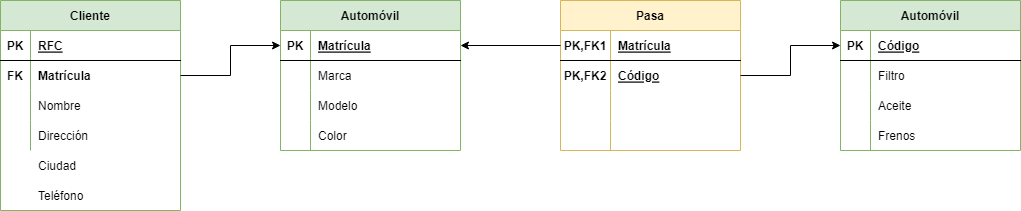

The diagram above was exported from draw.io. Its source (the exported page's mxGraphModel, read from the mxfile embedded in the PNG):
<mxGraphModel dx="780" dy="1136" grid="1" gridSize="10" guides="1" tooltips="1" connect="1" arrows="1" fold="1" page="1" pageScale="1" pageWidth="827" pageHeight="1169" math="0" shadow="0">
  <root>
    <mxCell id="0" />
    <mxCell id="1" parent="0" />
    <mxCell id="rlI4VTYZVUbk5mXrEy9T-1" value="Cliente" style="shape=table;startSize=30;container=1;collapsible=1;childLayout=tableLayout;fixedRows=1;rowLines=0;fontStyle=1;align=center;resizeLast=1;fillColor=#d5e8d4;strokeColor=#82b366;" vertex="1" parent="1">
      <mxGeometry x="80" y="80" width="180" height="210" as="geometry" />
    </mxCell>
    <mxCell id="rlI4VTYZVUbk5mXrEy9T-2" value="" style="shape=tableRow;horizontal=0;startSize=0;swimlaneHead=0;swimlaneBody=0;fillColor=none;collapsible=0;dropTarget=0;points=[[0,0.5],[1,0.5]];portConstraint=eastwest;top=0;left=0;right=0;bottom=1;" vertex="1" parent="rlI4VTYZVUbk5mXrEy9T-1">
      <mxGeometry y="30" width="180" height="30" as="geometry" />
    </mxCell>
    <mxCell id="rlI4VTYZVUbk5mXrEy9T-3" value="PK" style="shape=partialRectangle;connectable=0;fillColor=none;top=0;left=0;bottom=0;right=0;fontStyle=1;overflow=hidden;" vertex="1" parent="rlI4VTYZVUbk5mXrEy9T-2">
      <mxGeometry width="30" height="30" as="geometry">
        <mxRectangle width="30" height="30" as="alternateBounds" />
      </mxGeometry>
    </mxCell>
    <mxCell id="rlI4VTYZVUbk5mXrEy9T-4" value="RFC" style="shape=partialRectangle;connectable=0;fillColor=none;top=0;left=0;bottom=0;right=0;align=left;spacingLeft=6;fontStyle=5;overflow=hidden;" vertex="1" parent="rlI4VTYZVUbk5mXrEy9T-2">
      <mxGeometry x="30" width="150" height="30" as="geometry">
        <mxRectangle width="150" height="30" as="alternateBounds" />
      </mxGeometry>
    </mxCell>
    <mxCell id="rlI4VTYZVUbk5mXrEy9T-5" value="" style="shape=tableRow;horizontal=0;startSize=0;swimlaneHead=0;swimlaneBody=0;fillColor=none;collapsible=0;dropTarget=0;points=[[0,0.5],[1,0.5]];portConstraint=eastwest;top=0;left=0;right=0;bottom=0;" vertex="1" parent="rlI4VTYZVUbk5mXrEy9T-1">
      <mxGeometry y="60" width="180" height="30" as="geometry" />
    </mxCell>
    <mxCell id="rlI4VTYZVUbk5mXrEy9T-6" value="FK" style="shape=partialRectangle;connectable=0;fillColor=none;top=0;left=0;bottom=0;right=0;editable=1;overflow=hidden;fontStyle=1" vertex="1" parent="rlI4VTYZVUbk5mXrEy9T-5">
      <mxGeometry width="30" height="30" as="geometry">
        <mxRectangle width="30" height="30" as="alternateBounds" />
      </mxGeometry>
    </mxCell>
    <mxCell id="rlI4VTYZVUbk5mXrEy9T-7" value="Matrícula" style="shape=partialRectangle;connectable=0;fillColor=none;top=0;left=0;bottom=0;right=0;align=left;spacingLeft=6;overflow=hidden;fontStyle=1" vertex="1" parent="rlI4VTYZVUbk5mXrEy9T-5">
      <mxGeometry x="30" width="150" height="30" as="geometry">
        <mxRectangle width="150" height="30" as="alternateBounds" />
      </mxGeometry>
    </mxCell>
    <mxCell id="rlI4VTYZVUbk5mXrEy9T-8" value="" style="shape=tableRow;horizontal=0;startSize=0;swimlaneHead=0;swimlaneBody=0;fillColor=none;collapsible=0;dropTarget=0;points=[[0,0.5],[1,0.5]];portConstraint=eastwest;top=0;left=0;right=0;bottom=0;" vertex="1" parent="rlI4VTYZVUbk5mXrEy9T-1">
      <mxGeometry y="90" width="180" height="30" as="geometry" />
    </mxCell>
    <mxCell id="rlI4VTYZVUbk5mXrEy9T-9" value="" style="shape=partialRectangle;connectable=0;fillColor=none;top=0;left=0;bottom=0;right=0;editable=1;overflow=hidden;" vertex="1" parent="rlI4VTYZVUbk5mXrEy9T-8">
      <mxGeometry width="30" height="30" as="geometry">
        <mxRectangle width="30" height="30" as="alternateBounds" />
      </mxGeometry>
    </mxCell>
    <mxCell id="rlI4VTYZVUbk5mXrEy9T-10" value="Nombre" style="shape=partialRectangle;connectable=0;fillColor=none;top=0;left=0;bottom=0;right=0;align=left;spacingLeft=6;overflow=hidden;" vertex="1" parent="rlI4VTYZVUbk5mXrEy9T-8">
      <mxGeometry x="30" width="150" height="30" as="geometry">
        <mxRectangle width="150" height="30" as="alternateBounds" />
      </mxGeometry>
    </mxCell>
    <mxCell id="rlI4VTYZVUbk5mXrEy9T-11" value="" style="shape=tableRow;horizontal=0;startSize=0;swimlaneHead=0;swimlaneBody=0;fillColor=none;collapsible=0;dropTarget=0;points=[[0,0.5],[1,0.5]];portConstraint=eastwest;top=0;left=0;right=0;bottom=0;" vertex="1" parent="rlI4VTYZVUbk5mXrEy9T-1">
      <mxGeometry y="120" width="180" height="30" as="geometry" />
    </mxCell>
    <mxCell id="rlI4VTYZVUbk5mXrEy9T-12" value="" style="shape=partialRectangle;connectable=0;fillColor=none;top=0;left=0;bottom=0;right=0;editable=1;overflow=hidden;" vertex="1" parent="rlI4VTYZVUbk5mXrEy9T-11">
      <mxGeometry width="30" height="30" as="geometry">
        <mxRectangle width="30" height="30" as="alternateBounds" />
      </mxGeometry>
    </mxCell>
    <mxCell id="rlI4VTYZVUbk5mXrEy9T-13" value="Dirección" style="shape=partialRectangle;connectable=0;fillColor=none;top=0;left=0;bottom=0;right=0;align=left;spacingLeft=6;overflow=hidden;" vertex="1" parent="rlI4VTYZVUbk5mXrEy9T-11">
      <mxGeometry x="30" width="150" height="30" as="geometry">
        <mxRectangle width="150" height="30" as="alternateBounds" />
      </mxGeometry>
    </mxCell>
    <mxCell id="Mqg9DaNaenKs_I3Td_ET-1" value="" style="shape=tableRow;horizontal=0;startSize=0;swimlaneHead=0;swimlaneBody=0;fillColor=none;collapsible=0;dropTarget=0;points=[[0,0.5],[1,0.5]];portConstraint=eastwest;top=0;left=0;right=0;bottom=0;" vertex="1" parent="1">
      <mxGeometry x="80" y="230" width="180" height="30" as="geometry" />
    </mxCell>
    <mxCell id="Mqg9DaNaenKs_I3Td_ET-2" value="" style="shape=partialRectangle;connectable=0;fillColor=none;top=0;left=0;bottom=0;right=0;editable=1;overflow=hidden;" vertex="1" parent="Mqg9DaNaenKs_I3Td_ET-1">
      <mxGeometry width="30" height="30" as="geometry">
        <mxRectangle width="30" height="30" as="alternateBounds" />
      </mxGeometry>
    </mxCell>
    <mxCell id="Mqg9DaNaenKs_I3Td_ET-3" value="Ciudad" style="shape=partialRectangle;connectable=0;fillColor=none;top=0;left=0;bottom=0;right=0;align=left;spacingLeft=6;overflow=hidden;" vertex="1" parent="Mqg9DaNaenKs_I3Td_ET-1">
      <mxGeometry x="30" width="150" height="30" as="geometry">
        <mxRectangle width="150" height="30" as="alternateBounds" />
      </mxGeometry>
    </mxCell>
    <mxCell id="Mqg9DaNaenKs_I3Td_ET-4" value="" style="shape=tableRow;horizontal=0;startSize=0;swimlaneHead=0;swimlaneBody=0;fillColor=none;collapsible=0;dropTarget=0;points=[[0,0.5],[1,0.5]];portConstraint=eastwest;top=0;left=0;right=0;bottom=0;" vertex="1" parent="1">
      <mxGeometry x="80" y="260" width="180" height="30" as="geometry" />
    </mxCell>
    <mxCell id="Mqg9DaNaenKs_I3Td_ET-5" value="" style="shape=partialRectangle;connectable=0;fillColor=none;top=0;left=0;bottom=0;right=0;editable=1;overflow=hidden;" vertex="1" parent="Mqg9DaNaenKs_I3Td_ET-4">
      <mxGeometry width="30" height="30" as="geometry">
        <mxRectangle width="30" height="30" as="alternateBounds" />
      </mxGeometry>
    </mxCell>
    <mxCell id="Mqg9DaNaenKs_I3Td_ET-6" value="Teléfono" style="shape=partialRectangle;connectable=0;fillColor=none;top=0;left=0;bottom=0;right=0;align=left;spacingLeft=6;overflow=hidden;" vertex="1" parent="Mqg9DaNaenKs_I3Td_ET-4">
      <mxGeometry x="30" width="150" height="30" as="geometry">
        <mxRectangle width="150" height="30" as="alternateBounds" />
      </mxGeometry>
    </mxCell>
    <mxCell id="Mqg9DaNaenKs_I3Td_ET-7" value="Automóvil" style="shape=table;startSize=30;container=1;collapsible=1;childLayout=tableLayout;fixedRows=1;rowLines=0;fontStyle=1;align=center;resizeLast=1;fillColor=#d5e8d4;strokeColor=#82b366;" vertex="1" parent="1">
      <mxGeometry x="360" y="80" width="180" height="150" as="geometry" />
    </mxCell>
    <mxCell id="Mqg9DaNaenKs_I3Td_ET-8" value="" style="shape=tableRow;horizontal=0;startSize=0;swimlaneHead=0;swimlaneBody=0;fillColor=none;collapsible=0;dropTarget=0;points=[[0,0.5],[1,0.5]];portConstraint=eastwest;top=0;left=0;right=0;bottom=1;" vertex="1" parent="Mqg9DaNaenKs_I3Td_ET-7">
      <mxGeometry y="30" width="180" height="30" as="geometry" />
    </mxCell>
    <mxCell id="Mqg9DaNaenKs_I3Td_ET-9" value="PK" style="shape=partialRectangle;connectable=0;fillColor=none;top=0;left=0;bottom=0;right=0;fontStyle=1;overflow=hidden;" vertex="1" parent="Mqg9DaNaenKs_I3Td_ET-8">
      <mxGeometry width="30" height="30" as="geometry">
        <mxRectangle width="30" height="30" as="alternateBounds" />
      </mxGeometry>
    </mxCell>
    <mxCell id="Mqg9DaNaenKs_I3Td_ET-10" value="Matrícula" style="shape=partialRectangle;connectable=0;fillColor=none;top=0;left=0;bottom=0;right=0;align=left;spacingLeft=6;fontStyle=5;overflow=hidden;" vertex="1" parent="Mqg9DaNaenKs_I3Td_ET-8">
      <mxGeometry x="30" width="150" height="30" as="geometry">
        <mxRectangle width="150" height="30" as="alternateBounds" />
      </mxGeometry>
    </mxCell>
    <mxCell id="Mqg9DaNaenKs_I3Td_ET-11" value="" style="shape=tableRow;horizontal=0;startSize=0;swimlaneHead=0;swimlaneBody=0;fillColor=none;collapsible=0;dropTarget=0;points=[[0,0.5],[1,0.5]];portConstraint=eastwest;top=0;left=0;right=0;bottom=0;" vertex="1" parent="Mqg9DaNaenKs_I3Td_ET-7">
      <mxGeometry y="60" width="180" height="30" as="geometry" />
    </mxCell>
    <mxCell id="Mqg9DaNaenKs_I3Td_ET-12" value="" style="shape=partialRectangle;connectable=0;fillColor=none;top=0;left=0;bottom=0;right=0;editable=1;overflow=hidden;fontStyle=0" vertex="1" parent="Mqg9DaNaenKs_I3Td_ET-11">
      <mxGeometry width="30" height="30" as="geometry">
        <mxRectangle width="30" height="30" as="alternateBounds" />
      </mxGeometry>
    </mxCell>
    <mxCell id="Mqg9DaNaenKs_I3Td_ET-13" value="Marca" style="shape=partialRectangle;connectable=0;fillColor=none;top=0;left=0;bottom=0;right=0;align=left;spacingLeft=6;overflow=hidden;fontStyle=0" vertex="1" parent="Mqg9DaNaenKs_I3Td_ET-11">
      <mxGeometry x="30" width="150" height="30" as="geometry">
        <mxRectangle width="150" height="30" as="alternateBounds" />
      </mxGeometry>
    </mxCell>
    <mxCell id="Mqg9DaNaenKs_I3Td_ET-14" value="" style="shape=tableRow;horizontal=0;startSize=0;swimlaneHead=0;swimlaneBody=0;fillColor=none;collapsible=0;dropTarget=0;points=[[0,0.5],[1,0.5]];portConstraint=eastwest;top=0;left=0;right=0;bottom=0;" vertex="1" parent="Mqg9DaNaenKs_I3Td_ET-7">
      <mxGeometry y="90" width="180" height="30" as="geometry" />
    </mxCell>
    <mxCell id="Mqg9DaNaenKs_I3Td_ET-15" value="" style="shape=partialRectangle;connectable=0;fillColor=none;top=0;left=0;bottom=0;right=0;editable=1;overflow=hidden;" vertex="1" parent="Mqg9DaNaenKs_I3Td_ET-14">
      <mxGeometry width="30" height="30" as="geometry">
        <mxRectangle width="30" height="30" as="alternateBounds" />
      </mxGeometry>
    </mxCell>
    <mxCell id="Mqg9DaNaenKs_I3Td_ET-16" value="Modelo" style="shape=partialRectangle;connectable=0;fillColor=none;top=0;left=0;bottom=0;right=0;align=left;spacingLeft=6;overflow=hidden;" vertex="1" parent="Mqg9DaNaenKs_I3Td_ET-14">
      <mxGeometry x="30" width="150" height="30" as="geometry">
        <mxRectangle width="150" height="30" as="alternateBounds" />
      </mxGeometry>
    </mxCell>
    <mxCell id="Mqg9DaNaenKs_I3Td_ET-17" value="" style="shape=tableRow;horizontal=0;startSize=0;swimlaneHead=0;swimlaneBody=0;fillColor=none;collapsible=0;dropTarget=0;points=[[0,0.5],[1,0.5]];portConstraint=eastwest;top=0;left=0;right=0;bottom=0;" vertex="1" parent="Mqg9DaNaenKs_I3Td_ET-7">
      <mxGeometry y="120" width="180" height="30" as="geometry" />
    </mxCell>
    <mxCell id="Mqg9DaNaenKs_I3Td_ET-18" value="" style="shape=partialRectangle;connectable=0;fillColor=none;top=0;left=0;bottom=0;right=0;editable=1;overflow=hidden;" vertex="1" parent="Mqg9DaNaenKs_I3Td_ET-17">
      <mxGeometry width="30" height="30" as="geometry">
        <mxRectangle width="30" height="30" as="alternateBounds" />
      </mxGeometry>
    </mxCell>
    <mxCell id="Mqg9DaNaenKs_I3Td_ET-19" value="Color" style="shape=partialRectangle;connectable=0;fillColor=none;top=0;left=0;bottom=0;right=0;align=left;spacingLeft=6;overflow=hidden;" vertex="1" parent="Mqg9DaNaenKs_I3Td_ET-17">
      <mxGeometry x="30" width="150" height="30" as="geometry">
        <mxRectangle width="150" height="30" as="alternateBounds" />
      </mxGeometry>
    </mxCell>
    <mxCell id="Mqg9DaNaenKs_I3Td_ET-20" style="edgeStyle=orthogonalEdgeStyle;rounded=0;orthogonalLoop=1;jettySize=auto;html=1;entryX=0;entryY=0.5;entryDx=0;entryDy=0;" edge="1" parent="1" source="rlI4VTYZVUbk5mXrEy9T-5" target="Mqg9DaNaenKs_I3Td_ET-8">
      <mxGeometry relative="1" as="geometry" />
    </mxCell>
    <mxCell id="Mqg9DaNaenKs_I3Td_ET-21" value="Pasa" style="shape=table;startSize=30;container=1;collapsible=1;childLayout=tableLayout;fixedRows=1;rowLines=0;fontStyle=1;align=center;resizeLast=1;fillColor=#fff2cc;strokeColor=#d6b656;" vertex="1" parent="1">
      <mxGeometry x="640" y="80" width="180" height="150" as="geometry" />
    </mxCell>
    <mxCell id="Mqg9DaNaenKs_I3Td_ET-22" value="" style="shape=tableRow;horizontal=0;startSize=0;swimlaneHead=0;swimlaneBody=0;fillColor=none;collapsible=0;dropTarget=0;points=[[0,0.5],[1,0.5]];portConstraint=eastwest;top=0;left=0;right=0;bottom=1;" vertex="1" parent="Mqg9DaNaenKs_I3Td_ET-21">
      <mxGeometry y="30" width="180" height="30" as="geometry" />
    </mxCell>
    <mxCell id="Mqg9DaNaenKs_I3Td_ET-23" value="PK,FK1" style="shape=partialRectangle;connectable=0;fillColor=none;top=0;left=0;bottom=0;right=0;fontStyle=1;overflow=hidden;" vertex="1" parent="Mqg9DaNaenKs_I3Td_ET-22">
      <mxGeometry width="50" height="30" as="geometry">
        <mxRectangle width="50" height="30" as="alternateBounds" />
      </mxGeometry>
    </mxCell>
    <mxCell id="Mqg9DaNaenKs_I3Td_ET-24" value="Matrícula" style="shape=partialRectangle;connectable=0;fillColor=none;top=0;left=0;bottom=0;right=0;align=left;spacingLeft=6;fontStyle=5;overflow=hidden;" vertex="1" parent="Mqg9DaNaenKs_I3Td_ET-22">
      <mxGeometry x="50" width="130" height="30" as="geometry">
        <mxRectangle width="130" height="30" as="alternateBounds" />
      </mxGeometry>
    </mxCell>
    <mxCell id="Mqg9DaNaenKs_I3Td_ET-25" value="" style="shape=tableRow;horizontal=0;startSize=0;swimlaneHead=0;swimlaneBody=0;fillColor=none;collapsible=0;dropTarget=0;points=[[0,0.5],[1,0.5]];portConstraint=eastwest;top=0;left=0;right=0;bottom=0;" vertex="1" parent="Mqg9DaNaenKs_I3Td_ET-21">
      <mxGeometry y="60" width="180" height="30" as="geometry" />
    </mxCell>
    <mxCell id="Mqg9DaNaenKs_I3Td_ET-26" value="PK,FK2" style="shape=partialRectangle;connectable=0;fillColor=none;top=0;left=0;bottom=0;right=0;editable=1;overflow=hidden;fontStyle=1" vertex="1" parent="Mqg9DaNaenKs_I3Td_ET-25">
      <mxGeometry width="50" height="30" as="geometry">
        <mxRectangle width="50" height="30" as="alternateBounds" />
      </mxGeometry>
    </mxCell>
    <mxCell id="Mqg9DaNaenKs_I3Td_ET-27" value="Código" style="shape=partialRectangle;connectable=0;fillColor=none;top=0;left=0;bottom=0;right=0;align=left;spacingLeft=6;overflow=hidden;fontStyle=5" vertex="1" parent="Mqg9DaNaenKs_I3Td_ET-25">
      <mxGeometry x="50" width="130" height="30" as="geometry">
        <mxRectangle width="130" height="30" as="alternateBounds" />
      </mxGeometry>
    </mxCell>
    <mxCell id="Mqg9DaNaenKs_I3Td_ET-28" value="" style="shape=tableRow;horizontal=0;startSize=0;swimlaneHead=0;swimlaneBody=0;fillColor=none;collapsible=0;dropTarget=0;points=[[0,0.5],[1,0.5]];portConstraint=eastwest;top=0;left=0;right=0;bottom=0;" vertex="1" parent="Mqg9DaNaenKs_I3Td_ET-21">
      <mxGeometry y="90" width="180" height="30" as="geometry" />
    </mxCell>
    <mxCell id="Mqg9DaNaenKs_I3Td_ET-29" value="" style="shape=partialRectangle;connectable=0;fillColor=none;top=0;left=0;bottom=0;right=0;editable=1;overflow=hidden;" vertex="1" parent="Mqg9DaNaenKs_I3Td_ET-28">
      <mxGeometry width="50" height="30" as="geometry">
        <mxRectangle width="50" height="30" as="alternateBounds" />
      </mxGeometry>
    </mxCell>
    <mxCell id="Mqg9DaNaenKs_I3Td_ET-30" value="" style="shape=partialRectangle;connectable=0;fillColor=none;top=0;left=0;bottom=0;right=0;align=left;spacingLeft=6;overflow=hidden;" vertex="1" parent="Mqg9DaNaenKs_I3Td_ET-28">
      <mxGeometry x="50" width="130" height="30" as="geometry">
        <mxRectangle width="130" height="30" as="alternateBounds" />
      </mxGeometry>
    </mxCell>
    <mxCell id="Mqg9DaNaenKs_I3Td_ET-31" value="" style="shape=tableRow;horizontal=0;startSize=0;swimlaneHead=0;swimlaneBody=0;fillColor=none;collapsible=0;dropTarget=0;points=[[0,0.5],[1,0.5]];portConstraint=eastwest;top=0;left=0;right=0;bottom=0;" vertex="1" parent="Mqg9DaNaenKs_I3Td_ET-21">
      <mxGeometry y="120" width="180" height="30" as="geometry" />
    </mxCell>
    <mxCell id="Mqg9DaNaenKs_I3Td_ET-32" value="" style="shape=partialRectangle;connectable=0;fillColor=none;top=0;left=0;bottom=0;right=0;editable=1;overflow=hidden;" vertex="1" parent="Mqg9DaNaenKs_I3Td_ET-31">
      <mxGeometry width="50" height="30" as="geometry">
        <mxRectangle width="50" height="30" as="alternateBounds" />
      </mxGeometry>
    </mxCell>
    <mxCell id="Mqg9DaNaenKs_I3Td_ET-33" value="" style="shape=partialRectangle;connectable=0;fillColor=none;top=0;left=0;bottom=0;right=0;align=left;spacingLeft=6;overflow=hidden;" vertex="1" parent="Mqg9DaNaenKs_I3Td_ET-31">
      <mxGeometry x="50" width="130" height="30" as="geometry">
        <mxRectangle width="130" height="30" as="alternateBounds" />
      </mxGeometry>
    </mxCell>
    <mxCell id="Mqg9DaNaenKs_I3Td_ET-34" style="edgeStyle=orthogonalEdgeStyle;rounded=0;orthogonalLoop=1;jettySize=auto;html=1;entryX=1;entryY=0.5;entryDx=0;entryDy=0;" edge="1" parent="1" source="Mqg9DaNaenKs_I3Td_ET-22" target="Mqg9DaNaenKs_I3Td_ET-8">
      <mxGeometry relative="1" as="geometry" />
    </mxCell>
    <mxCell id="Mqg9DaNaenKs_I3Td_ET-35" value="Automóvil" style="shape=table;startSize=30;container=1;collapsible=1;childLayout=tableLayout;fixedRows=1;rowLines=0;fontStyle=1;align=center;resizeLast=1;fillColor=#d5e8d4;strokeColor=#82b366;" vertex="1" parent="1">
      <mxGeometry x="920" y="80" width="180" height="150" as="geometry" />
    </mxCell>
    <mxCell id="Mqg9DaNaenKs_I3Td_ET-36" value="" style="shape=tableRow;horizontal=0;startSize=0;swimlaneHead=0;swimlaneBody=0;fillColor=none;collapsible=0;dropTarget=0;points=[[0,0.5],[1,0.5]];portConstraint=eastwest;top=0;left=0;right=0;bottom=1;" vertex="1" parent="Mqg9DaNaenKs_I3Td_ET-35">
      <mxGeometry y="30" width="180" height="30" as="geometry" />
    </mxCell>
    <mxCell id="Mqg9DaNaenKs_I3Td_ET-37" value="PK" style="shape=partialRectangle;connectable=0;fillColor=none;top=0;left=0;bottom=0;right=0;fontStyle=1;overflow=hidden;" vertex="1" parent="Mqg9DaNaenKs_I3Td_ET-36">
      <mxGeometry width="30" height="30" as="geometry">
        <mxRectangle width="30" height="30" as="alternateBounds" />
      </mxGeometry>
    </mxCell>
    <mxCell id="Mqg9DaNaenKs_I3Td_ET-38" value="Código" style="shape=partialRectangle;connectable=0;fillColor=none;top=0;left=0;bottom=0;right=0;align=left;spacingLeft=6;fontStyle=5;overflow=hidden;" vertex="1" parent="Mqg9DaNaenKs_I3Td_ET-36">
      <mxGeometry x="30" width="150" height="30" as="geometry">
        <mxRectangle width="150" height="30" as="alternateBounds" />
      </mxGeometry>
    </mxCell>
    <mxCell id="Mqg9DaNaenKs_I3Td_ET-39" value="" style="shape=tableRow;horizontal=0;startSize=0;swimlaneHead=0;swimlaneBody=0;fillColor=none;collapsible=0;dropTarget=0;points=[[0,0.5],[1,0.5]];portConstraint=eastwest;top=0;left=0;right=0;bottom=0;" vertex="1" parent="Mqg9DaNaenKs_I3Td_ET-35">
      <mxGeometry y="60" width="180" height="30" as="geometry" />
    </mxCell>
    <mxCell id="Mqg9DaNaenKs_I3Td_ET-40" value="" style="shape=partialRectangle;connectable=0;fillColor=none;top=0;left=0;bottom=0;right=0;editable=1;overflow=hidden;fontStyle=0" vertex="1" parent="Mqg9DaNaenKs_I3Td_ET-39">
      <mxGeometry width="30" height="30" as="geometry">
        <mxRectangle width="30" height="30" as="alternateBounds" />
      </mxGeometry>
    </mxCell>
    <mxCell id="Mqg9DaNaenKs_I3Td_ET-41" value="Filtro" style="shape=partialRectangle;connectable=0;fillColor=none;top=0;left=0;bottom=0;right=0;align=left;spacingLeft=6;overflow=hidden;fontStyle=0" vertex="1" parent="Mqg9DaNaenKs_I3Td_ET-39">
      <mxGeometry x="30" width="150" height="30" as="geometry">
        <mxRectangle width="150" height="30" as="alternateBounds" />
      </mxGeometry>
    </mxCell>
    <mxCell id="Mqg9DaNaenKs_I3Td_ET-42" value="" style="shape=tableRow;horizontal=0;startSize=0;swimlaneHead=0;swimlaneBody=0;fillColor=none;collapsible=0;dropTarget=0;points=[[0,0.5],[1,0.5]];portConstraint=eastwest;top=0;left=0;right=0;bottom=0;" vertex="1" parent="Mqg9DaNaenKs_I3Td_ET-35">
      <mxGeometry y="90" width="180" height="30" as="geometry" />
    </mxCell>
    <mxCell id="Mqg9DaNaenKs_I3Td_ET-43" value="" style="shape=partialRectangle;connectable=0;fillColor=none;top=0;left=0;bottom=0;right=0;editable=1;overflow=hidden;" vertex="1" parent="Mqg9DaNaenKs_I3Td_ET-42">
      <mxGeometry width="30" height="30" as="geometry">
        <mxRectangle width="30" height="30" as="alternateBounds" />
      </mxGeometry>
    </mxCell>
    <mxCell id="Mqg9DaNaenKs_I3Td_ET-44" value="Aceite" style="shape=partialRectangle;connectable=0;fillColor=none;top=0;left=0;bottom=0;right=0;align=left;spacingLeft=6;overflow=hidden;" vertex="1" parent="Mqg9DaNaenKs_I3Td_ET-42">
      <mxGeometry x="30" width="150" height="30" as="geometry">
        <mxRectangle width="150" height="30" as="alternateBounds" />
      </mxGeometry>
    </mxCell>
    <mxCell id="Mqg9DaNaenKs_I3Td_ET-45" value="" style="shape=tableRow;horizontal=0;startSize=0;swimlaneHead=0;swimlaneBody=0;fillColor=none;collapsible=0;dropTarget=0;points=[[0,0.5],[1,0.5]];portConstraint=eastwest;top=0;left=0;right=0;bottom=0;" vertex="1" parent="Mqg9DaNaenKs_I3Td_ET-35">
      <mxGeometry y="120" width="180" height="30" as="geometry" />
    </mxCell>
    <mxCell id="Mqg9DaNaenKs_I3Td_ET-46" value="" style="shape=partialRectangle;connectable=0;fillColor=none;top=0;left=0;bottom=0;right=0;editable=1;overflow=hidden;" vertex="1" parent="Mqg9DaNaenKs_I3Td_ET-45">
      <mxGeometry width="30" height="30" as="geometry">
        <mxRectangle width="30" height="30" as="alternateBounds" />
      </mxGeometry>
    </mxCell>
    <mxCell id="Mqg9DaNaenKs_I3Td_ET-47" value="Frenos" style="shape=partialRectangle;connectable=0;fillColor=none;top=0;left=0;bottom=0;right=0;align=left;spacingLeft=6;overflow=hidden;" vertex="1" parent="Mqg9DaNaenKs_I3Td_ET-45">
      <mxGeometry x="30" width="150" height="30" as="geometry">
        <mxRectangle width="150" height="30" as="alternateBounds" />
      </mxGeometry>
    </mxCell>
    <mxCell id="Mqg9DaNaenKs_I3Td_ET-48" style="edgeStyle=orthogonalEdgeStyle;rounded=0;orthogonalLoop=1;jettySize=auto;html=1;entryX=0;entryY=0.5;entryDx=0;entryDy=0;" edge="1" parent="1" source="Mqg9DaNaenKs_I3Td_ET-25" target="Mqg9DaNaenKs_I3Td_ET-36">
      <mxGeometry relative="1" as="geometry" />
    </mxCell>
  </root>
</mxGraphModel>